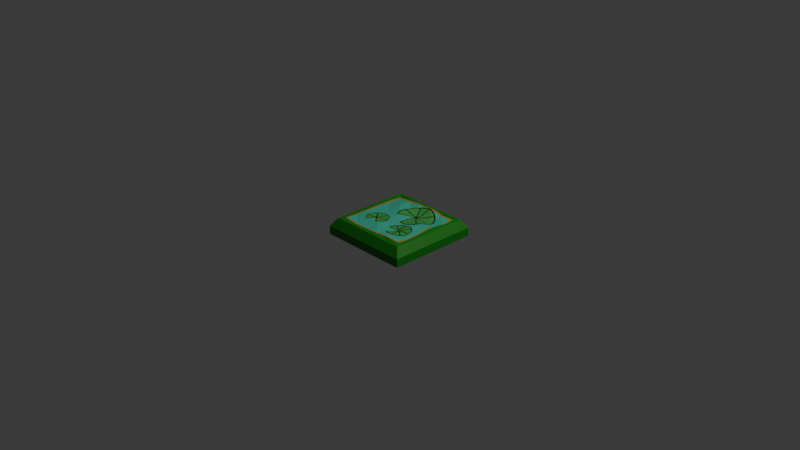# Source: ocean_sqr_swamp.blend  (saved by Blender 4.4.32; exported with 4.5.12 LTS)
import bpy
from mathutils import Matrix  # noqa: F401  (used for matrix-valued properties, if any)

bpy.ops.wm.read_factory_settings(use_empty=True)
scene = bpy.context.scene
scene.name = 'Scene'

# ---- collections
col_collection = bpy.data.collections.new('Collection'); scene.collection.children.link(col_collection)

# ---- images (referenced by path relative to the original .blend; pixels are not part of the script)
import os
ASSET_DIR = os.environ.get("B2B_ASSET_DIR", "")  # directory of the original .blend (textures are referenced by path, not embedded)
HERE = os.path.dirname(os.path.abspath(__file__))  # packed textures are extracted next to this script under _unpacked/

def load_image(name, relpath, width, height, colorspace="sRGB"):
    """Load a texture the original file referenced (path relative to the .blend, or extracted next to this script)."""
    p = next((c for c in (os.path.join(HERE, relpath), os.path.join(ASSET_DIR, relpath)) if relpath and os.path.exists(c)), "")
    if p:
        img = bpy.data.images.load(p, check_existing=True)
        img.name = name
    else:  # same state as the original file: an image datablock whose file is absent (Cycles renders it pink)
        img = bpy.data.images.new(name, width, height)
        img.source = "FILE"
        img.filepath = "//" + (relpath or name)
    img.colorspace_settings.name = colorspace
    return img
img_cylinder_base_color = load_image('Cylinder Base Color', '_unpacked/Cylinder_Base_Color.b3fa1780.png', 1024, 1024, 'sRGB')

# ---- materials (node trees are filled in below, after node groups)
mat_material = bpy.data.materials.new('Material')

# ---- material node trees
mat_material.use_nodes = True; mat_material.node_tree.nodes.clear()
_N = mat_material.node_tree.nodes; _L = mat_material.node_tree.links
n0 = _N.new('ShaderNodeBsdfPrincipled'); n0.name = 'Principled BSDF'; n0.location = (10, 300)
n1 = _N.new('ShaderNodeOutputMaterial'); n1.name = 'Material Output'; n1.location = (300, 300)
n2 = _N.new('ShaderNodeTexImage'); n2.name = 'Image Texture'; n2.location = (-280, 280)
n2.image = img_cylinder_base_color
_L.new(n0.outputs[0], n1.inputs[0])
_L.new(n2.outputs[0], n0.inputs[0])
n1.is_active_output = True

# ---- world
world_world = bpy.data.worlds.new('World'); scene.world = world_world
world_world.use_nodes = True; world_world.node_tree.nodes.clear()
_N = world_world.node_tree.nodes; _L = world_world.node_tree.links
n0 = _N.new('ShaderNodeOutputWorld'); n0.name = 'World Output'; n0.location = (300, 300)
n1 = _N.new('ShaderNodeBackground'); n1.name = 'Background'; n1.location = (10, 300)
n1.inputs[0].default_value = (0.05088, 0.05088, 0.05088, 1.0)
_L.new(n1.outputs[0], n0.inputs[0])
n0.is_active_output = True
world_world.color = (0.05088, 0.05088, 0.05088)
world_world.sun_shadow_jitter_overblur = 0.0

# ---- cameras
cam_camera = bpy.data.cameras.new('Camera')
cam_camera.clip_end = 100.0
cam_camera.ortho_scale = 7.314

# ---- lights
light_light = bpy.data.lights.new('Light', 'POINT')
light_light.energy = 1000.0
light_light.shadow_soft_size = 0.1

# ---- meshes
me_cylinder_001 = bpy.data.meshes.new('Cylinder.001')
me_cylinder_001.from_pydata([(-0.5131, -0.5131, -0.09147), (-0.5131, 0.5131, -0.09171), (0.5131, 0.5131, -0.09171), (0.5131, -0.5131, -0.09147), (-0.5131, -0.5131, -0.1872), (-0.5131, 0.5131, -0.1874), (0.5131, 0.5131, -0.1874), (0.5131, -0.5131, -0.1872), (-0.45, 0.45, -0.0002442), (-0.45, -0.45, 4.275e-08), (0.45, 0.45, -0.0002442), (0.45, -0.45, 0.0), (-0.3856, 0.3856, -0.02422), (-0.3856, -0.3856, 0.008548), (0.3856, 0.3856, -0.008293), (0.3856, -0.3856, 0.008844), (-0.3856, 0.2314, -0.01078), (-0.3856, 0.07712, -0.004213), (-0.3856, -0.07712, -0.0002953), (-0.3856, -0.2314, -0.001115), (0.2314, 0.3856, -0.01178), (0.07712, 0.3856, 0.02173), (-0.07712, 0.3856, 0.007638), (-0.2314, 0.3856, -0.009094), (0.3856, -0.2314, -0.01236), (0.3856, -0.07713, -0.008769), (0.3856, 0.07713, 0.007828), (0.3856, 0.2314, -0.02558), (-0.2314, -0.3856, -0.01083), (-0.07712, -0.3856, -0.009776), (0.07712, -0.3856, -0.0005702), (0.2314, -0.3856, 0.01523), (-0.2314, 0.2314, 0.01169), (-0.07712, 0.2314, -0.01331), (0.07712, 0.2313, -0.03591), (0.2314, 0.2313, -0.04977), (-0.2314, 0.07712, -0.005968), (-0.07712, 0.07712, 0.00453), (0.07712, 0.07711, -0.01914), (0.2314, 0.07712, 0.003491), (-0.2314, -0.07713, -0.01145), (-0.07712, -0.07713, -0.008475), (0.07712, -0.07714, -0.02295), (0.2314, -0.07712, -0.002873), (-0.2314, -0.2314, 0.003197), (-0.07712, -0.2314, 0.006028), (0.07712, -0.2314, -0.01718), (0.2314, -0.2314, -0.01373)], [], [(2, 10, 11, 3), (1, 8, 10, 2), (0, 9, 8, 1), (9, 0, 3, 11), (2, 3, 7, 6), (7, 4, 5, 6), (0, 1, 5, 4), (3, 0, 4, 7), (1, 2, 6, 5), (12, 8, 16), (47, 31, 15, 24), (13, 9, 28), (14, 10, 20), (15, 11, 24), (10, 14, 27), (10, 27, 26), (11, 10, 26, 25), (11, 25, 24), (8, 12, 23), (8, 23, 22), (10, 8, 22, 21), (10, 21, 20), (11, 15, 31), (11, 31, 30), (9, 11, 30, 29), (9, 29, 28), (20, 35, 27, 14), (35, 39, 26, 27), (39, 43, 25, 26), (43, 47, 24, 25), (12, 16, 32, 23), (23, 32, 33, 22), (22, 33, 34, 21), (21, 34, 35, 20), (16, 17, 36, 32), (32, 36, 37, 33), (33, 37, 38, 34), (34, 38, 39, 35), (17, 18, 40, 36), (36, 40, 41, 37), (37, 41, 42, 38), (38, 42, 43, 39), (18, 19, 44, 40), (40, 44, 45, 41), (41, 45, 46, 42), (42, 46, 47, 43), (19, 13, 28, 44), (44, 28, 29, 45), (45, 29, 30, 46), (46, 30, 31, 47), (9, 13, 19), (9, 19, 18), (8, 9, 18, 17), (8, 17, 16)])
_uv = me_cylinder_001.uv_layers.new(name='UVMap')
_uv.uv.foreach_set('vector', [0.682, 0.998, 0.635, 0.9655, 0.6349, 0.502, 0.682, 0.4695, 0.8851, 0.4695, 0.9322, 0.502, 0.9322, 0.9655, 0.8851, 0.998, 0.5838, 0.4695, 0.6309, 0.502, 0.6309, 0.9655, 0.5838, 0.998, 0.8318, 0.9655, 0.7847, 0.998, 0.7847, 0.4695, 0.8318, 0.502, 0.682, 0.998, 0.682, 0.4695, 0.7313, 0.4695, 0.7313, 0.998, 0.002007, 0.002007, 0.5305, 0.002007, 0.5305, 0.5305, 0.002007, 0.5305, 0.5838, 0.4695, 0.5838, 0.998, 0.5345, 0.998, 0.5345, 0.4695, 0.7847, 0.4695, 0.7847, 0.998, 0.7354, 0.998, 0.7354, 0.4695, 0.8851, 0.4695, 0.8851, 0.998, 0.8358, 0.998, 0.8358, 0.4695, 0.568, 0.4324, 0.5345, 0.4655, 0.5679, 0.353, 0.8856, 0.1147, 0.8853, 0.03516, 0.9648, 0.03518, 0.965, 0.1147, 0.5677, 0.03518, 0.5346, 0.002007, 0.6474, 0.03523, 0.965, 0.4324, 0.9979, 0.4655, 0.8856, 0.4324, 0.9648, 0.03518, 0.998, 0.002007, 0.965, 0.1147, 0.9979, 0.4655, 0.965, 0.4324, 0.9651, 0.353, 0.002007, 0.5345, 0.01993, 0.6473, 0.002007, 0.7265, 0.998, 0.002007, 0.9979, 0.4655, 0.9648, 0.2735, 0.965, 0.1941, 0.998, 0.002007, 0.965, 0.1941, 0.965, 0.1147, 0.5345, 0.4655, 0.568, 0.4324, 0.6473, 0.4324, 0.5345, 0.4655, 0.6473, 0.4324, 0.7265, 0.4323, 0.9979, 0.4655, 0.5345, 0.4655, 0.7265, 0.4323, 0.8058, 0.4323, 0.02395, 0.7266, 0.02395, 0.5345, 0.03896, 0.6144, 0.998, 0.002007, 0.9648, 0.03518, 0.8853, 0.03516, 0.998, 0.002007, 0.8853, 0.03516, 0.8061, 0.0352, 0.5346, 0.002007, 0.998, 0.002007, 0.8061, 0.0352, 0.7268, 0.03523, 0.5346, 0.002007, 0.7268, 0.03523, 0.6474, 0.03523, 0.8856, 0.4324, 0.886, 0.3531, 0.9651, 0.353, 0.965, 0.4324, 0.886, 0.3531, 0.8854, 0.2735, 0.9648, 0.2735, 0.9651, 0.353, 0.8854, 0.2735, 0.8855, 0.1941, 0.965, 0.1941, 0.9648, 0.2735, 0.8855, 0.1941, 0.8856, 0.1147, 0.965, 0.1147, 0.965, 0.1941, 0.568, 0.4324, 0.5679, 0.353, 0.6471, 0.3529, 0.6473, 0.4324, 0.6473, 0.4324, 0.6471, 0.3529, 0.7268, 0.353, 0.7265, 0.4323, 0.7265, 0.4323, 0.7268, 0.353, 0.8064, 0.353, 0.8058, 0.4323, 0.8058, 0.4323, 0.8064, 0.353, 0.886, 0.3531, 0.8856, 0.4324, 0.5679, 0.353, 0.5678, 0.2735, 0.6473, 0.2735, 0.6471, 0.3529, 0.6471, 0.3529, 0.6473, 0.2735, 0.7266, 0.2735, 0.7268, 0.353, 0.7268, 0.353, 0.7266, 0.2735, 0.8062, 0.2735, 0.8064, 0.353, 0.8064, 0.353, 0.8062, 0.2735, 0.8854, 0.2735, 0.886, 0.3531, 0.5678, 0.2735, 0.5678, 0.1941, 0.6473, 0.1941, 0.6473, 0.2735, 0.6473, 0.2735, 0.6473, 0.1941, 0.7267, 0.1941, 0.7266, 0.2735, 0.7266, 0.2735, 0.7267, 0.1941, 0.8063, 0.1941, 0.8062, 0.2735, 0.8062, 0.2735, 0.8063, 0.1941, 0.8855, 0.1941, 0.8854, 0.2735, 0.5678, 0.1941, 0.5678, 0.1146, 0.6472, 0.1146, 0.6473, 0.1941, 0.6473, 0.1941, 0.6472, 0.1146, 0.7266, 0.1146, 0.7267, 0.1941, 0.7267, 0.1941, 0.7266, 0.1146, 0.8062, 0.1147, 0.8063, 0.1941, 0.8063, 0.1941, 0.8062, 0.1147, 0.8856, 0.1147, 0.8855, 0.1941, 0.5678, 0.1146, 0.5677, 0.03518, 0.6474, 0.03523, 0.6472, 0.1146, 0.6472, 0.1146, 0.6474, 0.03523, 0.7268, 0.03523, 0.7266, 0.1146, 0.7266, 0.1146, 0.7268, 0.03523, 0.8061, 0.0352, 0.8062, 0.1147, 0.8062, 0.1147, 0.8061, 0.0352, 0.8853, 0.03516, 0.8856, 0.1147, 0.5346, 0.002007, 0.5677, 0.03518, 0.5678, 0.1146, 0.5346, 0.002007, 0.5678, 0.1146, 0.5678, 0.1941, 0.5345, 0.4655, 0.5346, 0.002007, 0.5678, 0.1941, 0.5678, 0.2735, 0.5345, 0.4655, 0.5678, 0.2735, 0.5679, 0.353])
me_cylinder_001.materials.append(mat_material)
me_cylinder_001.update()

# ---- objects
ob_light = bpy.data.objects.new('Light', light_light)
ob_camera = bpy.data.objects.new('Camera', cam_camera)
ob_cylinder = bpy.data.objects.new('Cylinder', me_cylinder_001)

# ---- transforms, parenting, visibility, modifiers, constraints
ob_light.location = (4.076, 1.005, 5.904)
ob_light.rotation_euler = (0.6503, 0.05522, 1.866)
ob_light.lock_rotations_4d = False
ob_light.empty_display_type = 'ARROWS'
ob_light.color = (0.0, 0.0, 0.0, 0.0)
ob_light.lineart.crease_threshold = 0.0
ob_camera.location = (7.359, -6.926, 4.958)
ob_camera.rotation_euler = (1.109, 0.0, 0.8149)
ob_camera.lock_rotations_4d = False
ob_camera.empty_display_type = 'ARROWS'
ob_camera.color = (0.0, 0.0, 0.0, 0.0)
ob_camera.display_type = 'WIRE'
ob_camera.lineart.crease_threshold = 0.0
ob_cylinder.location = (0.0, 0.0, 0.0)
ob_cylinder.scale = (0.9744, 0.9744, 0.9744)

# ---- collection membership
col_collection.objects.link(ob_light)
col_collection.objects.link(ob_camera)
col_collection.objects.link(ob_cylinder)

# ---- scene / render settings (as saved in the file)
scene.camera = ob_camera
scene.frame_start = 1; scene.frame_end = 250; scene.frame_set(-37)
scene.render.engine = 'BLENDER_EEVEE_NEXT'
bpy.context.view_layer.update()
